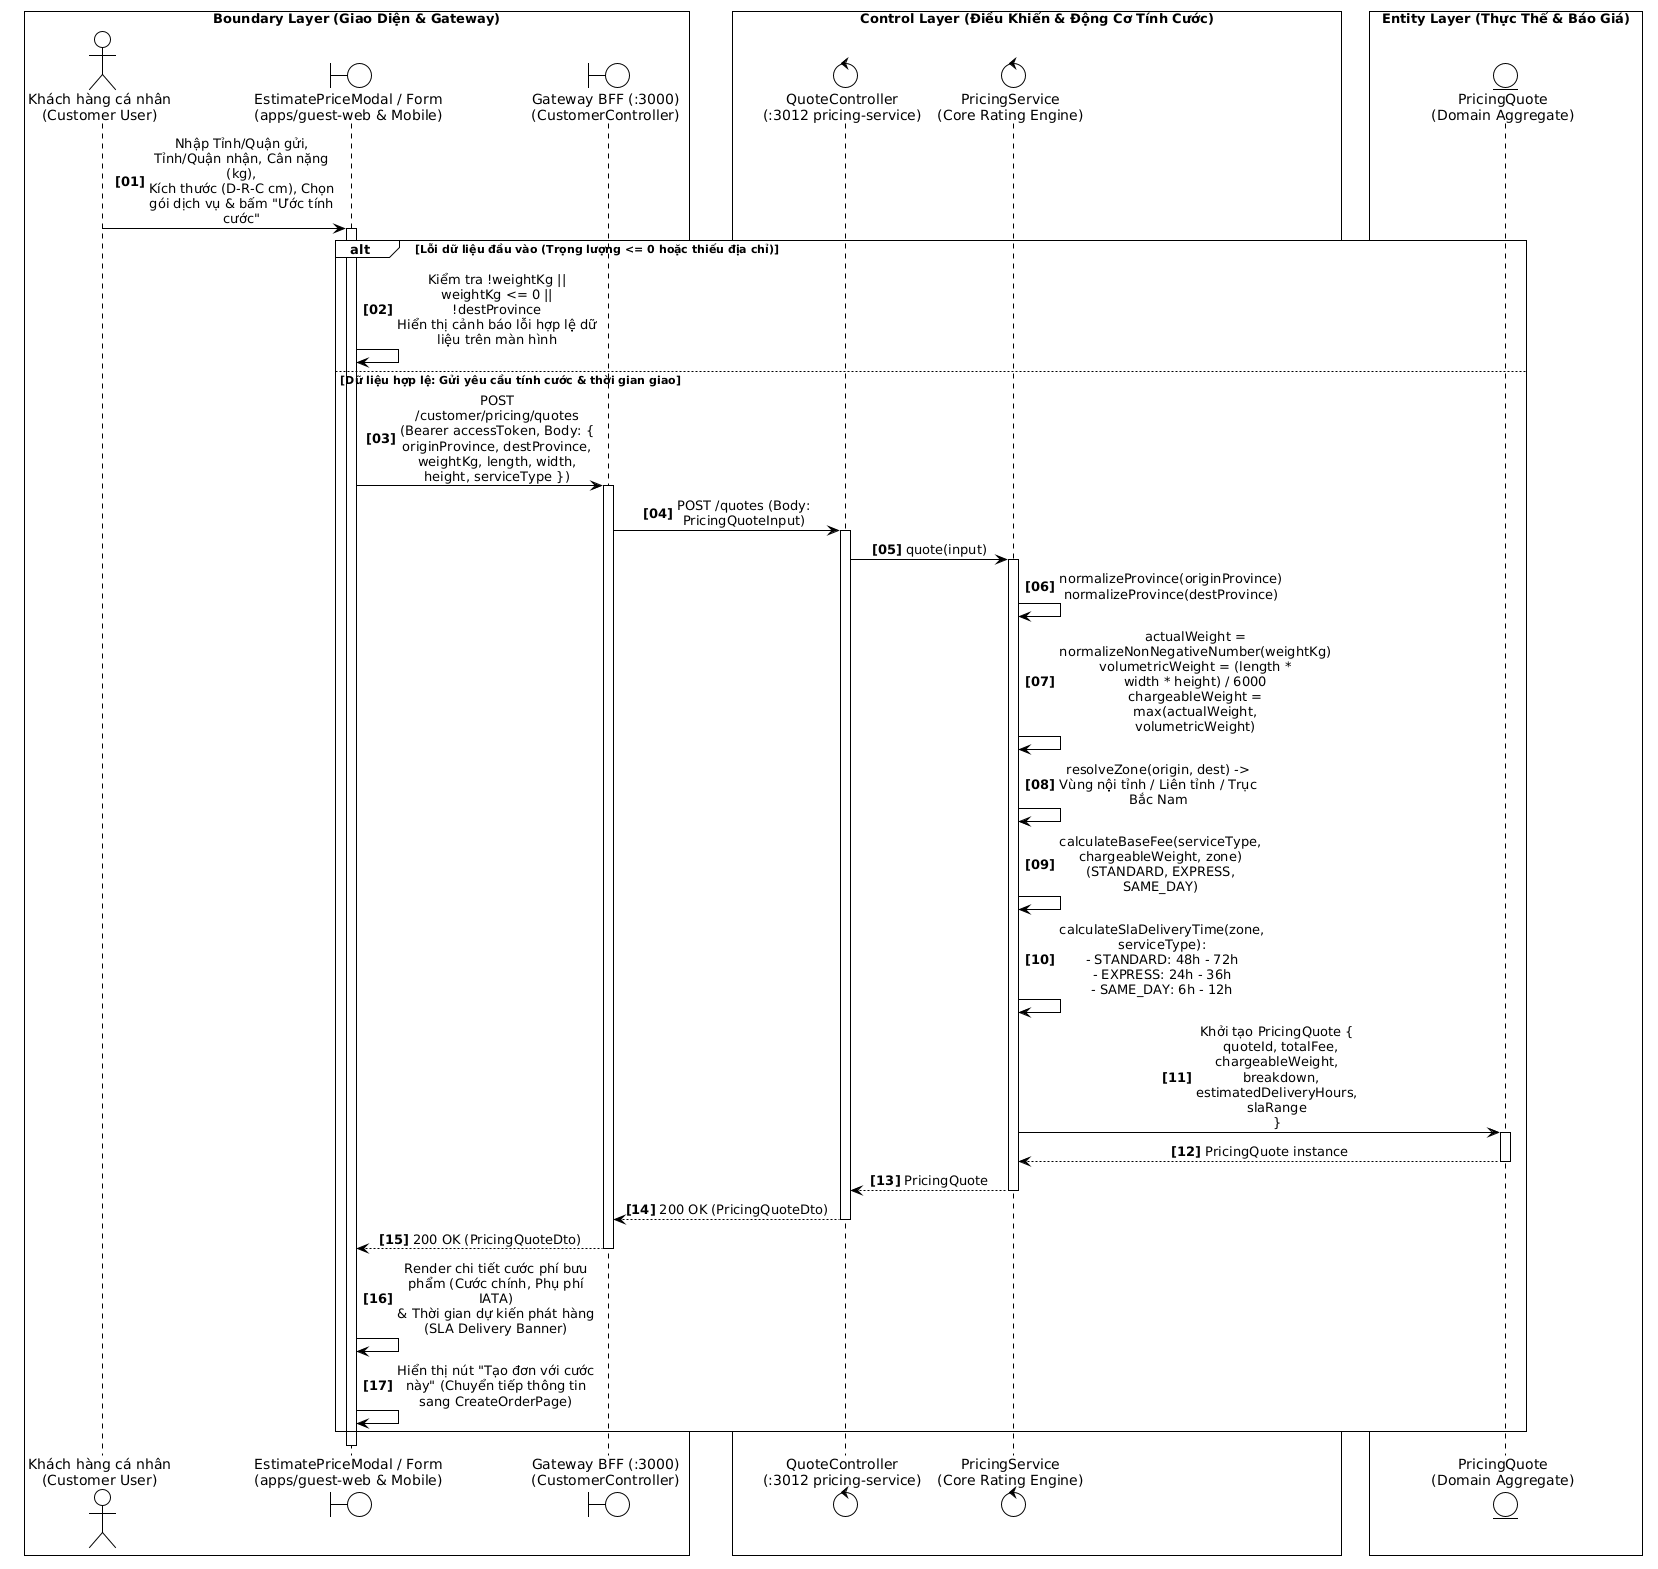

The diagram above was rendered by PlantUML. Its source (embedded in the PNG):
@startuml
!theme plain
skinparam monochrome true
skinparam sequenceMessageAlign center
skinparam responseMessageBelowArrow true
skinparam maxMessageSize 140
skinparam wrapWidth 200
skinparam BoxPadding 8
autonumber "<b>[00]</b>"

box "Boundary Layer (Giao Diện & Gateway)" #FFFFFF
actor "Khách hàng cá nhân\n(Customer User)" as Customer
boundary "EstimatePriceModal / Form\n(apps/guest-web & Mobile)" as UI
boundary "Gateway BFF (:3000)\n(CustomerController)" as Gateway
end box

box "Control Layer (Điều Khiển & Động Cơ Tính Cước)" #FFFFFF
control "QuoteController\n(:3012 pricing-service)" as QuoteCtrl
control "PricingService\n(Core Rating Engine)" as PriceSvc
end box

box "Entity Layer (Thực Thể & Báo Giá)" #FFFFFF
entity "PricingQuote\n(Domain Aggregate)" as QuoteEntity
end box

' GIAI ĐOẠN 1: NHẬP THÔNG TIN VÀ KIỂM TRA ĐẦU VÀO
Customer -> UI: Nhập Tỉnh/Quận gửi, Tỉnh/Quận nhận, Cân nặng (kg),\nKích thước (D-R-C cm), Chọn gói dịch vụ & bấm "Ước tính cước"
activate UI

alt Lỗi dữ liệu đầu vào (Trọng lượng <= 0 hoặc thiếu địa chỉ)
    UI -> UI: Kiểm tra !weightKg || weightKg <= 0 || !destProvince\nHiển thị cảnh báo lỗi hợp lệ dữ liệu trên màn hình
else Dữ liệu hợp lệ: Gửi yêu cầu tính cước & thời gian giao
    UI -> Gateway: POST /customer/pricing/quotes\n(Bearer accessToken, Body: { originProvince, destProvince, weightKg, length, width, height, serviceType })
    activate Gateway

    Gateway -> QuoteCtrl: POST /quotes (Body: PricingQuoteInput)
    activate QuoteCtrl

    QuoteCtrl -> PriceSvc: quote(input)
    activate PriceSvc

    ' GIAI ĐOẠN 2: THUẬT TOÁN TÍNH CƯỚC IATA & THỜI GIAN GIAO SLA
    PriceSvc -> PriceSvc: normalizeProvince(originProvince)\nnormalizeProvince(destProvince)

    PriceSvc -> PriceSvc: actualWeight = normalizeNonNegativeNumber(weightKg)\nvolumetricWeight = (length * width * height) / 6000\nchargeableWeight = max(actualWeight, volumetricWeight)

    PriceSvc -> PriceSvc: resolveZone(origin, dest) -> Vùng nội tỉnh / Liên tỉnh / Trục Bắc Nam
    PriceSvc -> PriceSvc: calculateBaseFee(serviceType, chargeableWeight, zone)\n(STANDARD, EXPRESS, SAME_DAY)

    PriceSvc -> PriceSvc: calculateSlaDeliveryTime(zone, serviceType):\n- STANDARD: 48h - 72h\n- EXPRESS: 24h - 36h\n- SAME_DAY: 6h - 12h

    ' GIAI ĐOẠN 3: TẠO AGGREGATE PRICING QUOTE & TRẢ VỀ CLIENT
    PriceSvc -> QuoteEntity: Khởi tạo PricingQuote {\n  quoteId, totalFee, chargeableWeight,\n  breakdown, estimatedDeliveryHours, slaRange\n}
    activate QuoteEntity
    QuoteEntity --> PriceSvc: PricingQuote instance
    deactivate QuoteEntity

    PriceSvc --> QuoteCtrl: PricingQuote
    deactivate PriceSvc

    QuoteCtrl --> Gateway: 200 OK (PricingQuoteDto)
    deactivate QuoteCtrl

    Gateway --> UI: 200 OK (PricingQuoteDto)
    deactivate Gateway

    ' GIAI ĐOẠN 4: HIỂN THỊ KẾT QUẢ VÀ THỜI GIAN DỰ KIẾN
    UI -> UI: Render chi tiết cước phí bưu phẩm (Cước chính, Phụ phí IATA)\n& Thời gian dự kiến phát hàng (SLA Delivery Banner)
    UI -> UI: Hiển thị nút "Tạo đơn với cước này" (Chuyển tiếp thông tin sang CreateOrderPage)
end

deactivate UI
@enduml